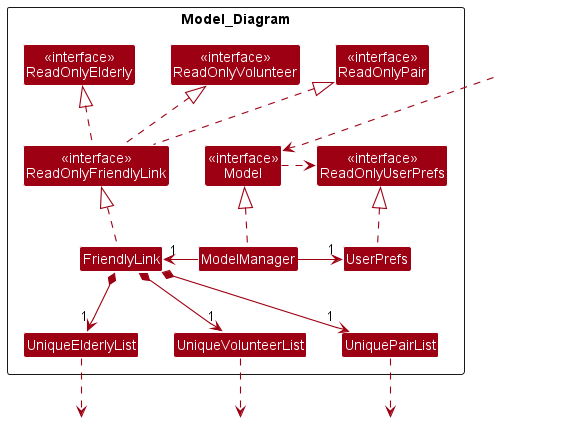

The diagram above was rendered by PlantUML. Its source (embedded in the PNG):
@startuml
!include ../style.puml
skinparam arrowThickness 1.1
skinparam arrowColor MODEL_COLOR
skinparam classBackgroundColor MODEL_COLOR

Package Model_Diagram <<Rectangle>>{
Class "<<interface>>\nReadOnlyFriendlyLink" as ReadOnlyFriendlyLink
Class "<<interface>>\nReadOnlyElderly" as ReadOnlyElderly
Class "<<interface>>\nReadOnlyVolunteer" as ReadOnlyVolunteer
Class "<<interface>>\nReadOnlyPair" as ReadOnlyPair
Class "<<interface>>\nReadOnlyUserPrefs" as ReadOnlyUserPrefs
Class "<<interface>>\nModel" as Model
Class FriendlyLink
Class ModelManager
Class UserPrefs
Class UniqueElderlyList
Class UniqueVolunteerList
Class UniquePairList
}

Class HiddenOutside #FFFFFF
HiddenOutside ..> Model

ReadOnlyFriendlyLink .up.|> ReadOnlyElderly
ReadOnlyFriendlyLink .up.|> ReadOnlyVolunteer
ReadOnlyFriendlyLink .up.|> ReadOnlyPair

FriendlyLink .up.|> ReadOnlyFriendlyLink

ModelManager .up.|> Model
Model .right.> ReadOnlyUserPrefs

ModelManager -left-> "1" FriendlyLink
ModelManager -right-> "1" UserPrefs
UserPrefs .up.|> ReadOnlyUserPrefs

FriendlyLink *-down-> "1" UniqueElderlyList
FriendlyLink *-down-> "1" UniqueVolunteerList
FriendlyLink *-down-> "1" UniquePairList

Class Outside1 #FFFFFF
UniqueElderlyList ..> Outside1

Class Outside2 #FFFFFF
UniqueVolunteerList ..> Outside2

Class Outside3 #FFFFFF
UniquePairList ..> Outside3

@enduml